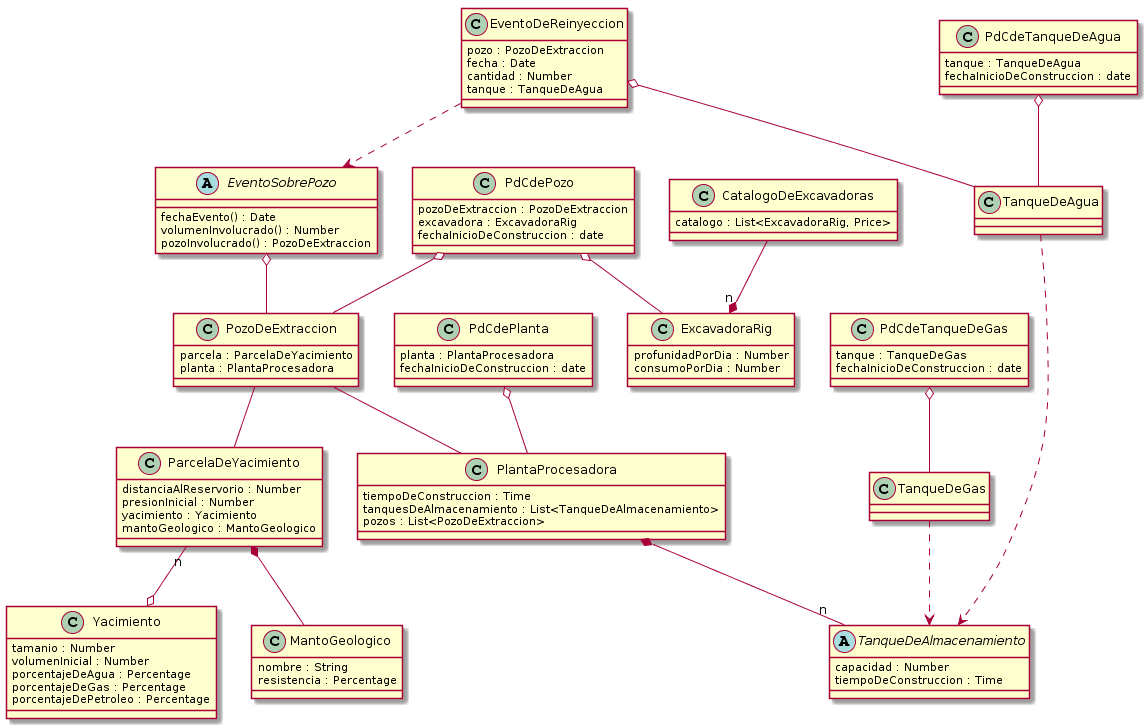

The diagram above was rendered by PlantUML. Its source (embedded in the PNG):
@startuml
class PozoDeExtraccion { 
    parcela : ParcelaDeYacimiento
    planta : PlantaProcesadora
} 

class ParcelaDeYacimiento {
    distanciaAlReservorio : Number
    presionInicial : Number
    yacimiento : Yacimiento 
    mantoGeologico : MantoGeologico
}

class PlantaProcesadora {
    tiempoDeConstruccion : Time
    tanquesDeAlmacenamiento : List<TanqueDeAlmacenamiento>
    pozos : List<PozoDeExtraccion>
}

abstract TanqueDeAlmacenamiento {
    capacidad : Number
    tiempoDeConstruccion : Time
}

class MantoGeologico{
    nombre : String
    resistencia : Percentage
}

class Yacimiento { 
    tamanio : Number
    volumenInicial : Number 
    porcentajeDeAgua : Percentage
    porcentajeDeGas : Percentage
    porcentajeDePetroleo : Percentage
}

class ExcavadoraRig { 
    profunidadPorDia : Number
    consumoPorDia : Number
}

abstract EventoSobrePozo {
    fechaEvento() : Date
    volumenInvolucrado() : Number
    pozoInvolucrado() : PozoDeExtraccion
}

class EventoDeReinyeccion { 
    pozo : PozoDeExtraccion
    fecha : Date
    cantidad : Number
    tanque : TanqueDeAgua
}

class PdCdePozo { 
    pozoDeExtraccion : PozoDeExtraccion
    excavadora : ExcavadoraRig
    fechaInicioDeConstruccion : date
}

class PdCdePlanta { 
    planta : PlantaProcesadora
    fechaInicioDeConstruccion : date
}

class PdCdeTanqueDeAgua { 
    tanque : TanqueDeAgua
    fechaInicioDeConstruccion : date
}

class PdCdeTanqueDeGas { 
    tanque : TanqueDeGas
    fechaInicioDeConstruccion : date
}

class CatalogoDeExcavadoras {
    catalogo : List<ExcavadoraRig, Price>
}

EventoDeReinyeccion o-- TanqueDeAgua 
EventoDeReinyeccion ..> EventoSobrePozo

EventoSobrePozo o-- PozoDeExtraccion

PdCdePozo o-- PozoDeExtraccion
PdCdePozo o-- ExcavadoraRig

PozoDeExtraccion -- ParcelaDeYacimiento
PozoDeExtraccion -- PlantaProcesadora

ParcelaDeYacimiento *-- MantoGeologico
ParcelaDeYacimiento "n" --o Yacimiento

PdCdePlanta o-- PlantaProcesadora

PlantaProcesadora *-- "n" TanqueDeAlmacenamiento

PdCdeTanqueDeAgua o-- TanqueDeAgua
PdCdeTanqueDeGas o-- TanqueDeGas

TanqueDeAgua ..> TanqueDeAlmacenamiento
TanqueDeGas ..> TanqueDeAlmacenamiento

CatalogoDeExcavadoras --* "n" ExcavadoraRig
@enduml